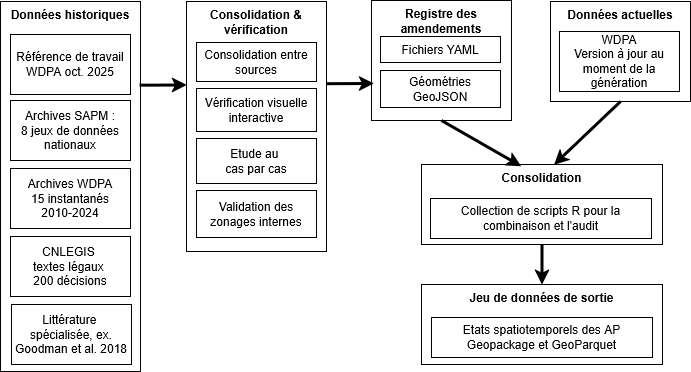

The diagram above was exported from draw.io. Its source (the exported page's mxGraphModel, read from the mxfile embedded in the PNG):
<mxGraphModel dx="1030" dy="510" grid="1" gridSize="10" guides="1" tooltips="1" connect="1" arrows="1" fold="1" page="1" pageScale="1" pageWidth="827" pageHeight="1169" math="0" shadow="0">
  <root>
    <mxCell id="0" />
    <mxCell id="1" parent="0" />
    <mxCell id="swD6DeWIQdFqMDn-KdO4-1" parent="1" style="rounded=0;whiteSpace=wrap;html=1;verticalAlign=top;" value="&lt;b&gt;Données historiques&lt;/b&gt;" vertex="1">
      <mxGeometry height="370" width="140" x="30" y="40" as="geometry" />
    </mxCell>
    <mxCell id="swD6DeWIQdFqMDn-KdO4-3" parent="1" style="rounded=0;whiteSpace=wrap;html=1;" value="Archives WDPA&lt;br&gt;15 instantanés 2010-2024" vertex="1">
      <mxGeometry height="60" width="120" x="40" y="207" as="geometry" />
    </mxCell>
    <mxCell id="swD6DeWIQdFqMDn-KdO4-4" parent="1" style="rounded=0;whiteSpace=wrap;html=1;" value="Archives SAPM :&lt;br&gt;8 jeux de données&lt;br&gt;nationaux" vertex="1">
      <mxGeometry height="60" width="120" x="40" y="139" as="geometry" />
    </mxCell>
    <mxCell id="swD6DeWIQdFqMDn-KdO4-5" parent="1" style="rounded=0;whiteSpace=wrap;html=1;" value="Référence de travail WDPA oct. 2025" vertex="1">
      <mxGeometry height="60" width="120" x="40" y="73" as="geometry" />
    </mxCell>
    <mxCell id="swD6DeWIQdFqMDn-KdO4-6" parent="1" style="rounded=0;whiteSpace=wrap;html=1;" value="CNLEGIS&amp;nbsp;&lt;br&gt;textes légaux&amp;nbsp;&lt;br&gt;200 décisions" vertex="1">
      <mxGeometry height="60" width="120" x="40" y="275" as="geometry" />
    </mxCell>
    <mxCell id="swD6DeWIQdFqMDn-KdO4-7" parent="1" style="rounded=0;whiteSpace=wrap;html=1;" value="Littérature&amp;nbsp;&lt;br&gt;spécialisée, ex.&lt;br&gt;Goodman et al. 2018" vertex="1">
      <mxGeometry height="60" width="120" x="41" y="343" as="geometry" />
    </mxCell>
    <mxCell id="swD6DeWIQdFqMDn-KdO4-9" parent="1" style="rounded=0;whiteSpace=wrap;html=1;verticalAlign=top;" value="&lt;b&gt;Consolidation &amp;amp;&lt;br&gt;vérification&lt;/b&gt;" vertex="1">
      <mxGeometry height="250" width="140" x="216" y="40" as="geometry" />
    </mxCell>
    <mxCell id="swD6DeWIQdFqMDn-KdO4-10" parent="1" style="rounded=0;whiteSpace=wrap;html=1;" value="Etude au&amp;nbsp;&lt;br&gt;cas par cas" vertex="1">
      <mxGeometry height="45" width="120" x="226" y="177" as="geometry" />
    </mxCell>
    <mxCell id="swD6DeWIQdFqMDn-KdO4-11" parent="1" style="rounded=0;whiteSpace=wrap;html=1;" value="Vérification visuelle interactive" vertex="1">
      <mxGeometry height="43" width="120" x="226" y="127" as="geometry" />
    </mxCell>
    <mxCell id="swD6DeWIQdFqMDn-KdO4-12" parent="1" style="rounded=0;whiteSpace=wrap;html=1;" value="Consolidation entre sources" vertex="1">
      <mxGeometry height="39" width="120" x="226" y="81" as="geometry" />
    </mxCell>
    <mxCell id="swD6DeWIQdFqMDn-KdO4-13" parent="1" style="rounded=0;whiteSpace=wrap;html=1;" value="Validation des zonages internes" vertex="1">
      <mxGeometry height="47" width="120" x="226" y="229" as="geometry" />
    </mxCell>
    <mxCell id="swD6DeWIQdFqMDn-KdO4-23" edge="1" parent="1" style="endArrow=classic;html=1;rounded=0;entryX=0.003;entryY=0.646;entryDx=0;entryDy=0;entryPerimeter=0;exitX=0.994;exitY=0.437;exitDx=0;exitDy=0;exitPerimeter=0;strokeWidth=3;" value="">
      <mxGeometry height="50" relative="1" width="50" as="geometry">
        <mxPoint x="169.16000000000008" y="123.69000000000005" as="sourcePoint" />
        <mxPoint x="216.42000000000007" y="123.5" as="targetPoint" />
      </mxGeometry>
    </mxCell>
    <mxCell id="swD6DeWIQdFqMDn-KdO4-28" connectable="0" parent="1" style="group" value="&#10;&#10;&#10;" vertex="1">
      <mxGeometry height="240" width="291" x="401" y="39" as="geometry" />
    </mxCell>
    <mxCell id="swD6DeWIQdFqMDn-KdO4-25" parent="swD6DeWIQdFqMDn-KdO4-28" style="rounded=0;whiteSpace=wrap;html=1;verticalAlign=top;" value="&lt;div&gt;&lt;b&gt;Registre des amendements&lt;/b&gt;&lt;/div&gt;" vertex="1">
      <mxGeometry height="120" width="140" as="geometry" />
    </mxCell>
    <mxCell id="swD6DeWIQdFqMDn-KdO4-26" parent="swD6DeWIQdFqMDn-KdO4-28" style="rounded=0;whiteSpace=wrap;html=1;" value="Fichiers YAML" vertex="1">
      <mxGeometry height="26" width="120" x="9" y="36" as="geometry" />
    </mxCell>
    <mxCell id="swD6DeWIQdFqMDn-KdO4-27" parent="swD6DeWIQdFqMDn-KdO4-28" style="rounded=0;whiteSpace=wrap;html=1;" value="Géométries GeoJSON" vertex="1">
      <mxGeometry height="37" width="120" x="9" y="70" as="geometry" />
    </mxCell>
    <mxCell id="swD6DeWIQdFqMDn-KdO4-36" connectable="0" parent="swD6DeWIQdFqMDn-KdO4-28" style="group" value="" vertex="1">
      <mxGeometry height="80" width="241" x="50" y="164" as="geometry" />
    </mxCell>
    <mxCell id="swD6DeWIQdFqMDn-KdO4-34" parent="swD6DeWIQdFqMDn-KdO4-36" style="rounded=0;whiteSpace=wrap;html=1;strokeColor=default;align=center;verticalAlign=top;fontFamily=Helvetica;fontSize=12;fontColor=default;fillColor=default;" value="&lt;div&gt;&lt;b&gt;Consolidation&lt;/b&gt;&lt;/div&gt;" vertex="1">
      <mxGeometry height="80" width="241" as="geometry" />
    </mxCell>
    <mxCell id="swD6DeWIQdFqMDn-KdO4-35" parent="swD6DeWIQdFqMDn-KdO4-36" style="rounded=0;whiteSpace=wrap;html=1;" value="Collection de scripts R pour la combinaison et l'audit" vertex="1">
      <mxGeometry height="40" width="221" x="9" y="34" as="geometry" />
    </mxCell>
    <mxCell id="swD6DeWIQdFqMDn-KdO4-37" edge="1" parent="swD6DeWIQdFqMDn-KdO4-28" source="swD6DeWIQdFqMDn-KdO4-25" style="endArrow=classic;html=1;rounded=0;exitX=0.5;exitY=1;exitDx=0;exitDy=0;strokeWidth=3;entryX=0.414;entryY=0.022;entryDx=0;entryDy=0;entryPerimeter=0;" target="swD6DeWIQdFqMDn-KdO4-34" value="">
      <mxGeometry height="50" relative="1" width="50" as="geometry">
        <mxPoint x="-31" y="137.19000000000005" as="sourcePoint" />
        <mxPoint x="159" y="161" as="targetPoint" />
      </mxGeometry>
    </mxCell>
    <mxCell id="swD6DeWIQdFqMDn-KdO4-30" edge="1" parent="1" style="endArrow=classic;html=1;rounded=0;entryX=0.003;entryY=0.646;entryDx=0;entryDy=0;entryPerimeter=0;exitX=0.994;exitY=0.437;exitDx=0;exitDy=0;exitPerimeter=0;strokeWidth=3;" value="">
      <mxGeometry height="50" relative="1" width="50" as="geometry">
        <mxPoint x="356" y="122.19000000000005" as="sourcePoint" />
        <mxPoint x="403.26" y="122" as="targetPoint" />
      </mxGeometry>
    </mxCell>
    <mxCell id="swD6DeWIQdFqMDn-KdO4-33" connectable="0" parent="1" style="group" value="" vertex="1">
      <mxGeometry height="100" width="140" x="580" y="40" as="geometry" />
    </mxCell>
    <mxCell id="swD6DeWIQdFqMDn-KdO4-31" parent="swD6DeWIQdFqMDn-KdO4-33" style="rounded=0;whiteSpace=wrap;html=1;verticalAlign=top;" value="&lt;b&gt;Données actuelles&lt;/b&gt;" vertex="1">
      <mxGeometry height="100" width="140" as="geometry" />
    </mxCell>
    <mxCell id="swD6DeWIQdFqMDn-KdO4-32" parent="swD6DeWIQdFqMDn-KdO4-33" style="rounded=0;whiteSpace=wrap;html=1;" value="&lt;div&gt;WDPA&lt;/div&gt;&lt;div&gt;Version à jour au moment de la génération&lt;/div&gt;" vertex="1">
      <mxGeometry height="60" width="120" x="9" y="30" as="geometry" />
    </mxCell>
    <mxCell id="swD6DeWIQdFqMDn-KdO4-38" edge="1" parent="1" source="swD6DeWIQdFqMDn-KdO4-31" style="endArrow=classic;html=1;rounded=0;exitX=0.5;exitY=1;exitDx=0;exitDy=0;strokeWidth=3;entryX=0.55;entryY=0.002;entryDx=0;entryDy=0;entryPerimeter=0;" target="swD6DeWIQdFqMDn-KdO4-34" value="">
      <mxGeometry height="50" relative="1" width="50" as="geometry">
        <mxPoint x="550" y="146" as="sourcePoint" />
        <mxPoint x="630" y="192" as="targetPoint" />
      </mxGeometry>
    </mxCell>
    <mxCell id="swD6DeWIQdFqMDn-KdO4-40" parent="1" style="rounded=0;whiteSpace=wrap;html=1;strokeColor=default;align=center;verticalAlign=top;fontFamily=Helvetica;fontSize=12;fontColor=default;fillColor=default;" value="&lt;b&gt;Jeu de données de sortie&lt;/b&gt;" vertex="1">
      <mxGeometry height="80" width="241" x="451" y="323" as="geometry" />
    </mxCell>
    <mxCell id="swD6DeWIQdFqMDn-KdO4-41" parent="1" style="rounded=0;whiteSpace=wrap;html=1;" value="Etats spatiotemporels des AP&lt;br&gt;Geopackage et GeoParquet" vertex="1">
      <mxGeometry height="40" width="221" x="461" y="356" as="geometry" />
    </mxCell>
    <mxCell id="swD6DeWIQdFqMDn-KdO4-42" edge="1" parent="1" source="swD6DeWIQdFqMDn-KdO4-34" style="endArrow=classic;html=1;rounded=0;exitX=0.5;exitY=1;exitDx=0;exitDy=0;strokeWidth=3;entryX=0.5;entryY=0;entryDx=0;entryDy=0;" target="swD6DeWIQdFqMDn-KdO4-40" value="">
      <mxGeometry height="50" relative="1" width="50" as="geometry">
        <mxPoint x="510" y="180" as="sourcePoint" />
        <mxPoint x="590" y="226" as="targetPoint" />
      </mxGeometry>
    </mxCell>
  </root>
</mxGraphModel>